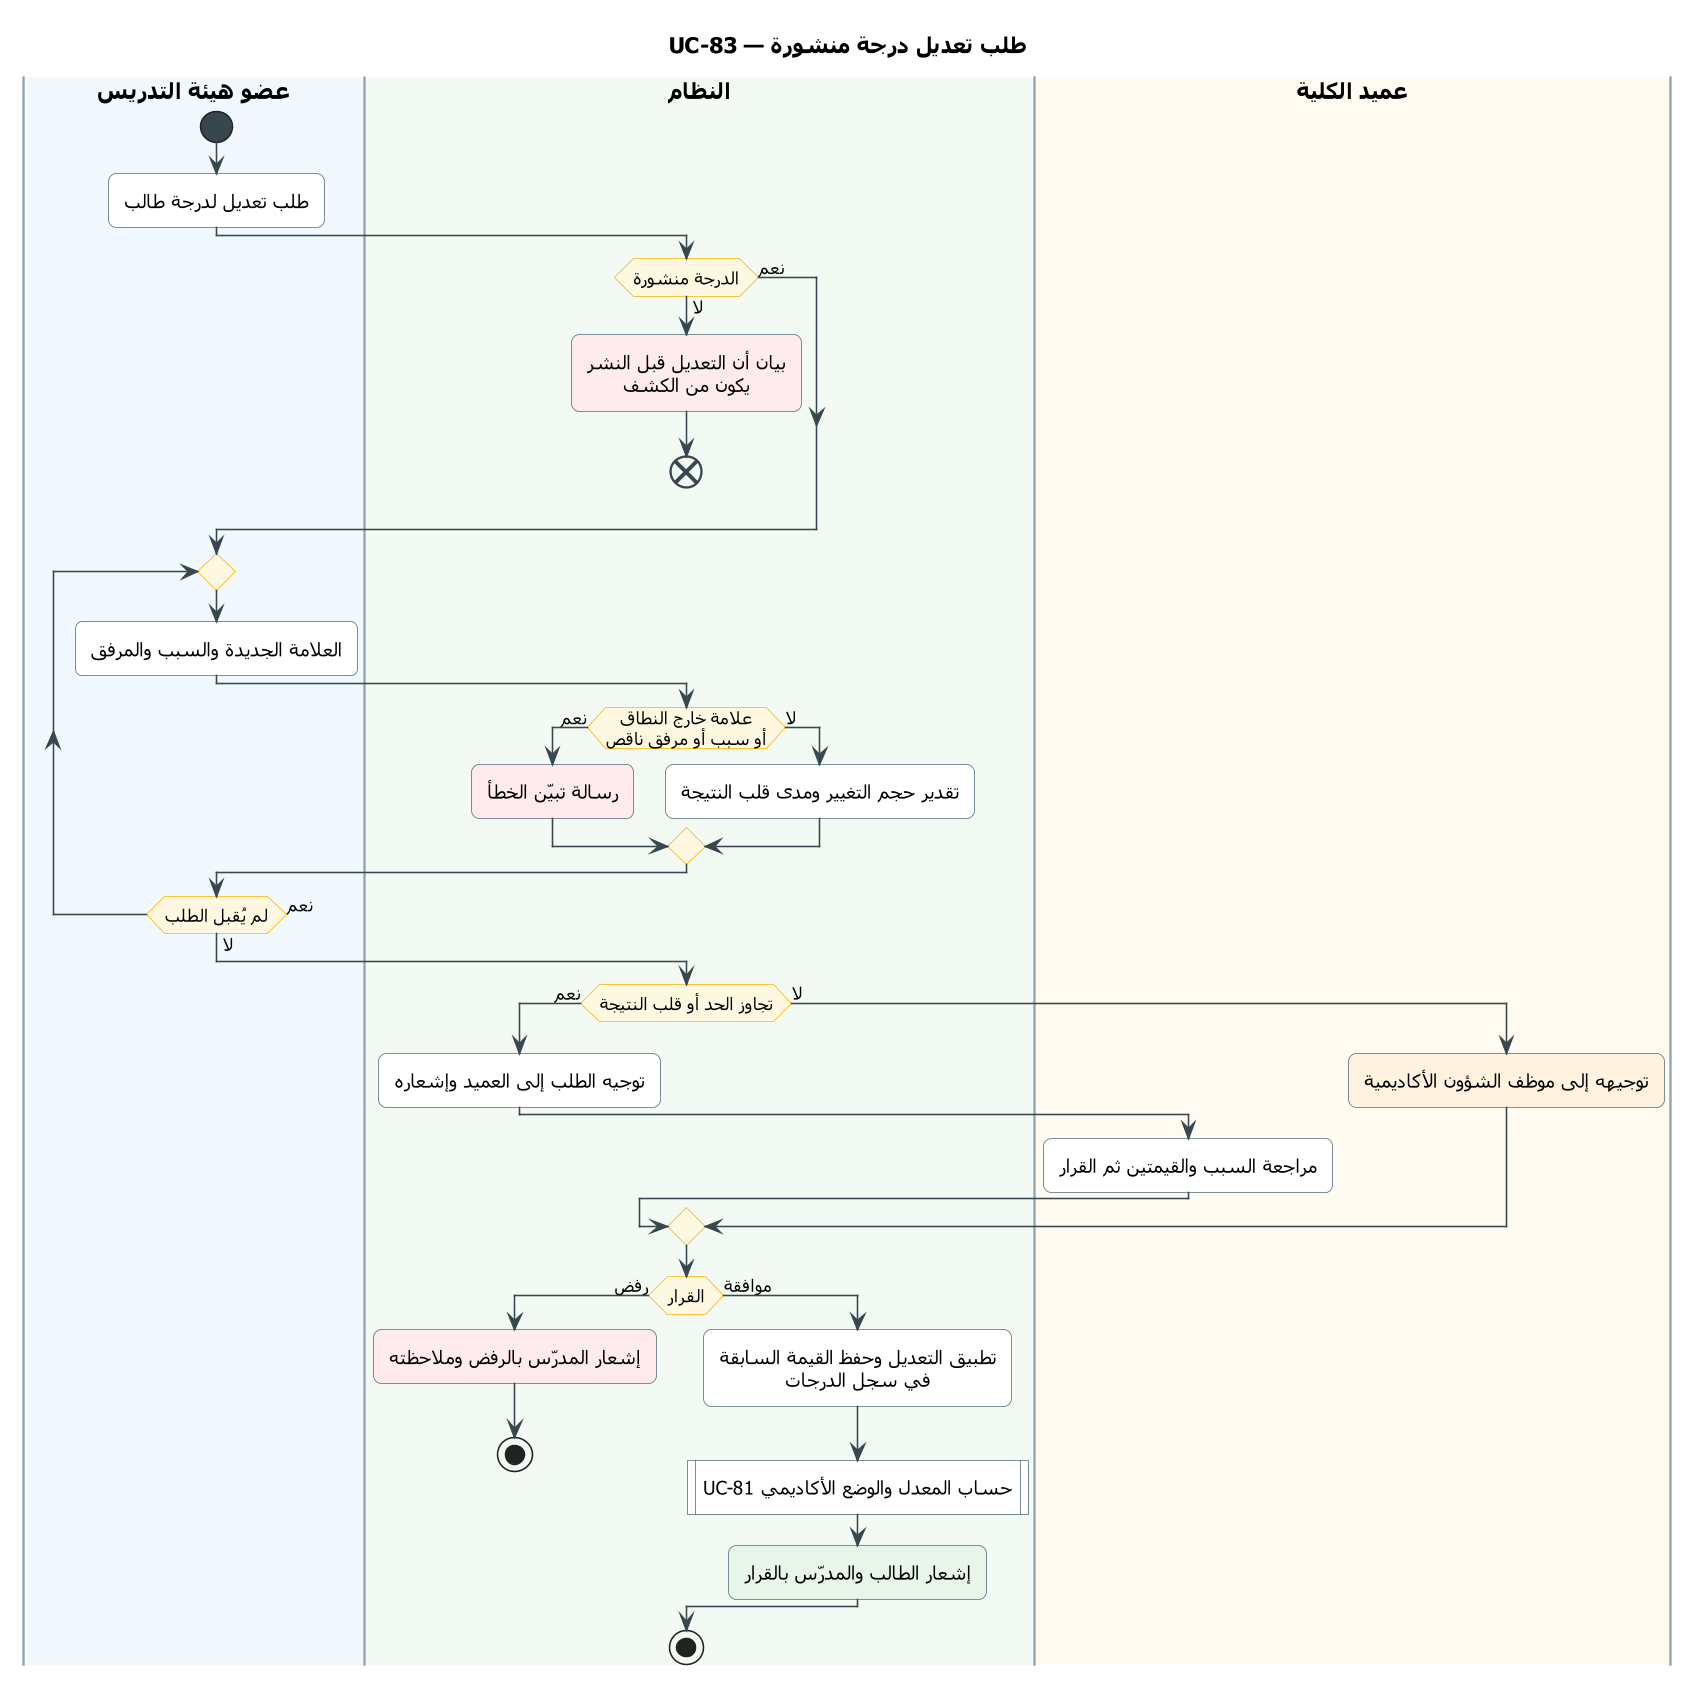

The diagram above was rendered by PlantUML. Its source (embedded in the PNG):
@startuml UC-83
skinparam dpi 150
' ===== النمط الموحّد (انسخه مع المخطط) =====
skinparam defaultFontName Tahoma
skinparam shadowing false
skinparam roundcorner 10
skinparam defaultTextAlignment center
skinparam ArrowColor #37474F
skinparam ActivityBackgroundColor #FFFFFF
skinparam ActivityBorderColor #546E7A
skinparam ActivityDiamondBackgroundColor #FFF8E1
skinparam ActivityDiamondBorderColor #FFB300
skinparam ActivityStartColor #37474F
skinparam ActivityEndColor #37474F
skinparam ActivityBarColor #37474F
skinparam NoteBackgroundColor #FFF8E1
skinparam NoteBorderColor #FFB300
skinparam SwimlaneBorderColor #90A4AE
skinparam SwimlaneTitleFontSize 14
skinparam SwimlaneTitleFontStyle bold
' ===== المخطط =====
title UC-83 — طلب تعديل درجة منشورة

|#F1F8FE|عضو هيئة التدريس|
|#F3FAF3|النظام|
|#FFFBF0|عميد الكلية|
|عضو هيئة التدريس|
start
:طلب تعديل لدرجة طالب;
|النظام|
if (الدرجة منشورة) then (لا)
  #FFEBEE:بيان أن التعديل قبل النشر
  يكون من الكشف;
  end
else (نعم)
endif
|عضو هيئة التدريس|
repeat
  :العلامة الجديدة والسبب والمرفق;
  |النظام|
  if (علامة خارج النطاق\nأو سبب أو مرفق ناقص) then (نعم)
    #FFEBEE:رسالة تبيّن الخطأ;
  else (لا)
    :تقدير حجم التغيير ومدى قلب النتيجة;
  endif
  |عضو هيئة التدريس|
repeat while (لم يُقبل الطلب) is (نعم) not (لا)
|النظام|
if (تجاوز الحد أو قلب النتيجة) then (نعم)
  :توجيه الطلب إلى العميد وإشعاره;
  |عميد الكلية|
  :مراجعة السبب والقيمتين ثم القرار;
else (لا)
  #FFF3E0:توجيهه إلى موظف الشؤون الأكاديمية;
endif
|النظام|
if (القرار) then (رفض)
  #FFEBEE:إشعار المدرّس بالرفض وملاحظته;
  stop
else (موافقة)
  :تطبيق التعديل وحفظ القيمة السابقة
  في سجل الدرجات;
  :UC-81 حساب المعدل والوضع الأكاديمي|
  #E8F5E9:إشعار الطالب والمدرّس بالقرار;
endif
stop
@enduml